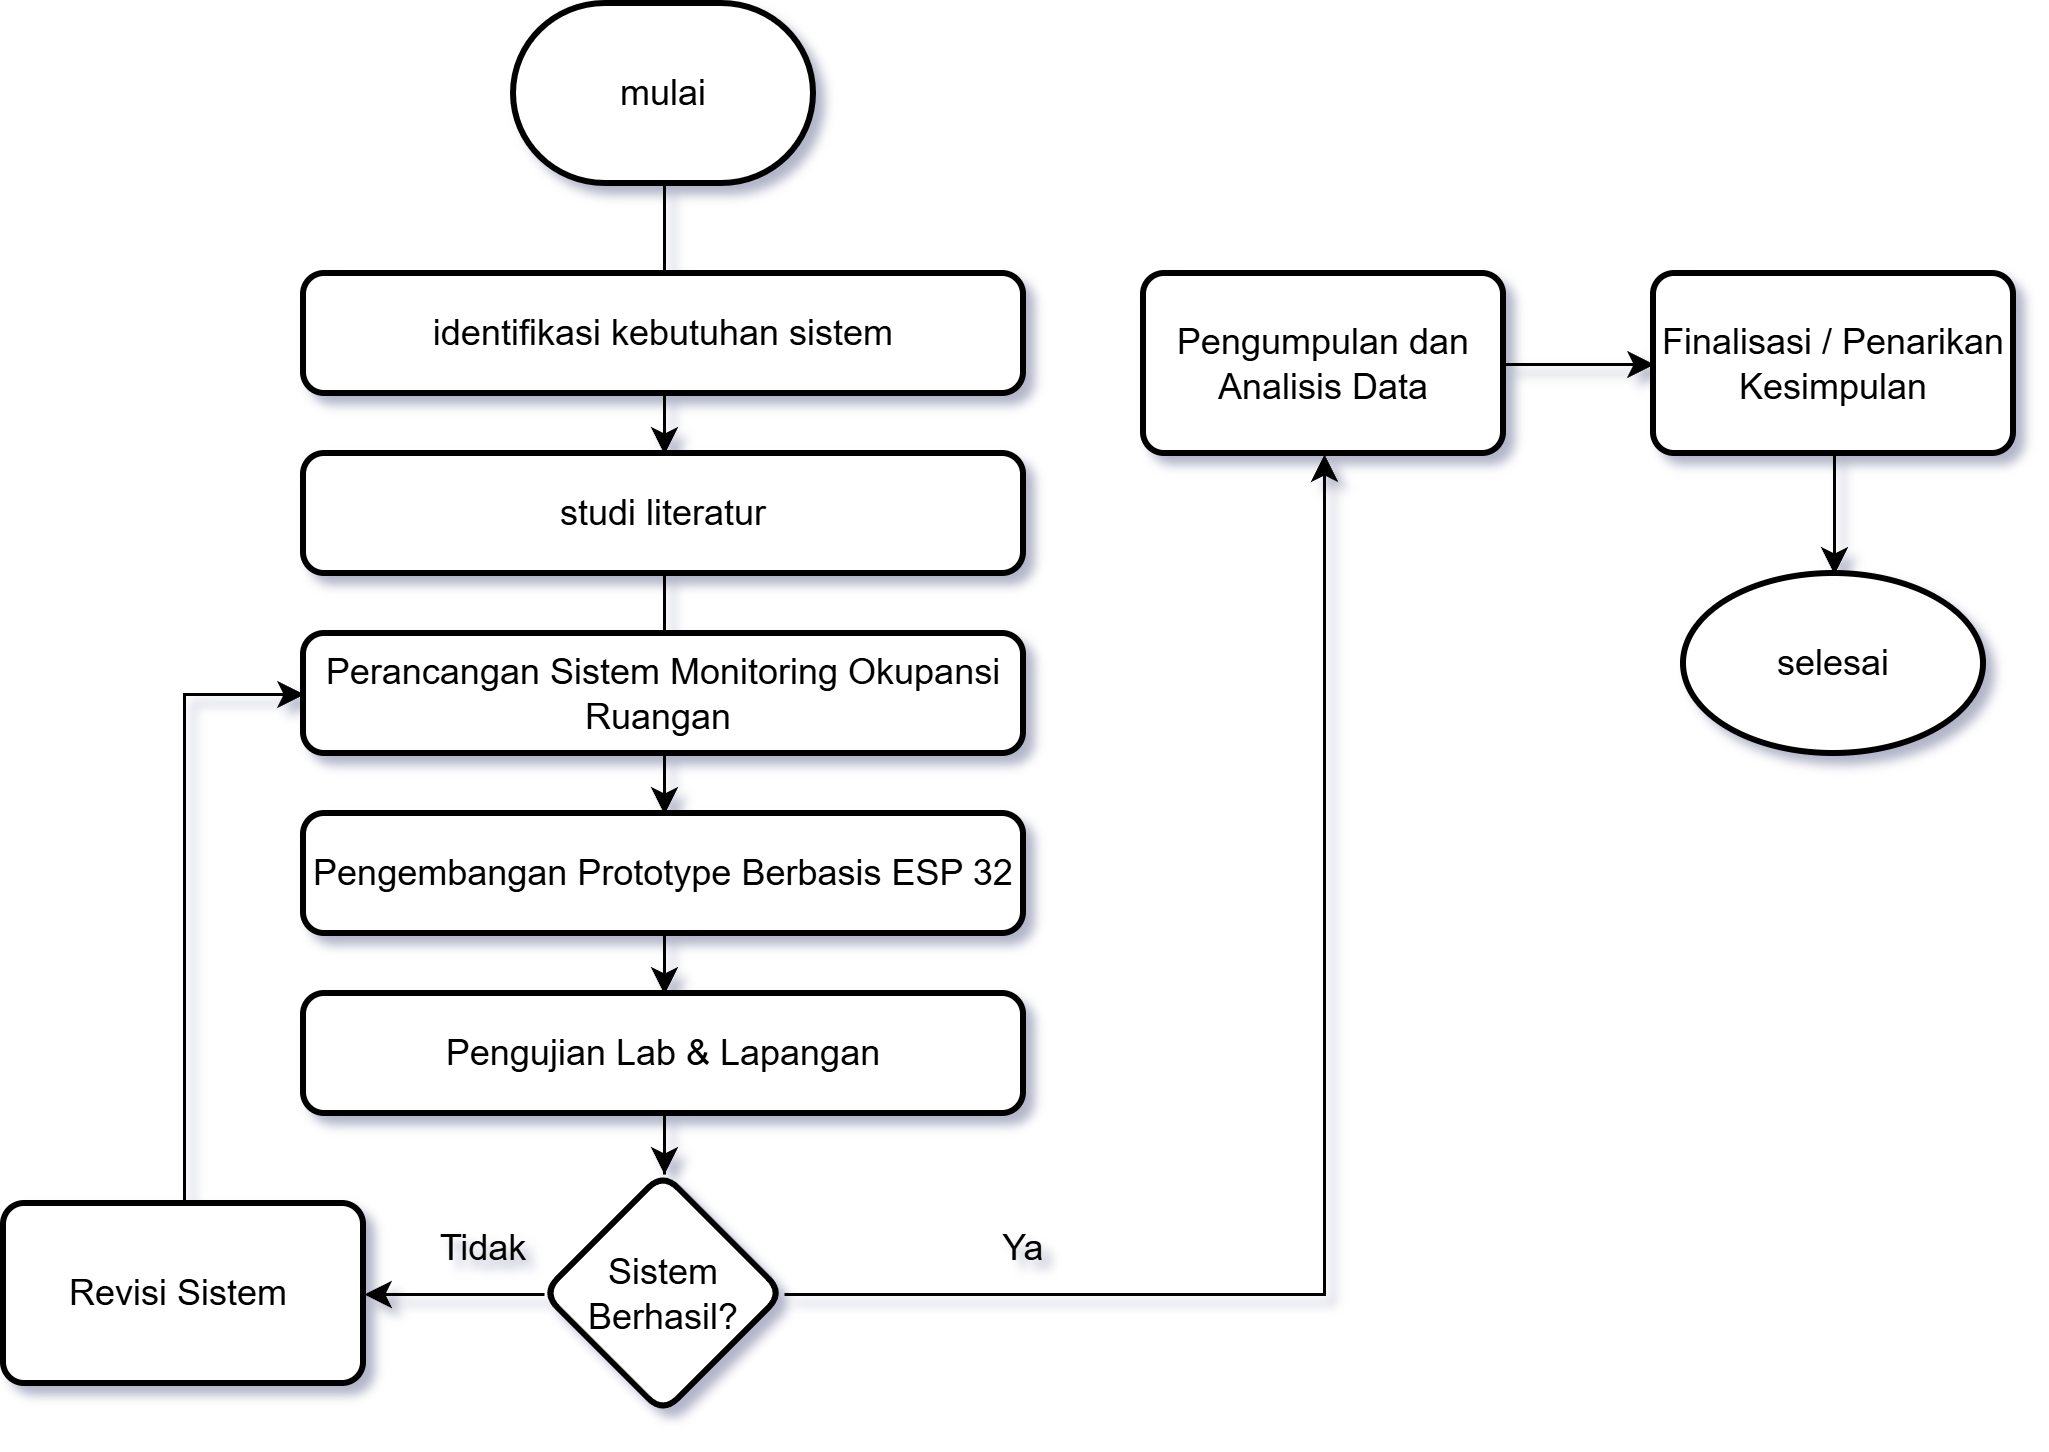

The diagram above was exported from draw.io. Its source (the exported page's mxGraphModel, read from the mxfile embedded in the PNG):
<mxGraphModel dx="956" dy="488" grid="1" gridSize="10" guides="1" tooltips="1" connect="1" arrows="1" fold="1" page="1" pageScale="1" pageWidth="1169" pageHeight="827" math="0" shadow="0">
  <root>
    <mxCell id="0" />
    <mxCell id="1" parent="0" />
    <mxCell id="QfGcKsgoudP6N2Jd__d9-7" edge="1" parent="1" source="QfGcKsgoudP6N2Jd__d9-1" style="edgeStyle=orthogonalEdgeStyle;rounded=0;orthogonalLoop=1;jettySize=auto;html=1;" target="QfGcKsgoudP6N2Jd__d9-3" value="">
      <mxGeometry relative="1" as="geometry" />
    </mxCell>
    <mxCell id="QfGcKsgoudP6N2Jd__d9-1" parent="1" style="strokeWidth=2;html=1;shape=mxgraph.flowchart.terminator;whiteSpace=wrap;" value="mulai" vertex="1">
      <mxGeometry height="60" width="100" x="280" y="50" as="geometry" />
    </mxCell>
    <mxCell id="QfGcKsgoudP6N2Jd__d9-2" parent="1" style="rounded=1;whiteSpace=wrap;html=1;absoluteArcSize=1;arcSize=14;strokeWidth=2;" value="identifikasi kebutuhan sistem" vertex="1">
      <mxGeometry height="40" width="240" x="210" y="140" as="geometry" />
    </mxCell>
    <mxCell id="QfGcKsgoudP6N2Jd__d9-10" edge="1" parent="1" source="QfGcKsgoudP6N2Jd__d9-3" style="edgeStyle=orthogonalEdgeStyle;rounded=0;orthogonalLoop=1;jettySize=auto;html=1;" target="QfGcKsgoudP6N2Jd__d9-5" value="">
      <mxGeometry relative="1" as="geometry" />
    </mxCell>
    <mxCell id="QfGcKsgoudP6N2Jd__d9-3" parent="1" style="rounded=1;whiteSpace=wrap;html=1;absoluteArcSize=1;arcSize=14;strokeWidth=2;" value="studi literatur" vertex="1">
      <mxGeometry height="40" width="240" x="210" y="200" as="geometry" />
    </mxCell>
    <mxCell id="QfGcKsgoudP6N2Jd__d9-4" parent="1" style="rounded=1;whiteSpace=wrap;html=1;absoluteArcSize=1;arcSize=14;strokeWidth=2;" value="Perancangan Sistem Monitoring Okupansi&lt;div&gt;Ruangan&amp;nbsp;&lt;/div&gt;" vertex="1">
      <mxGeometry height="40" width="240" x="210" y="260" as="geometry" />
    </mxCell>
    <mxCell id="QfGcKsgoudP6N2Jd__d9-11" edge="1" parent="1" source="QfGcKsgoudP6N2Jd__d9-5" style="edgeStyle=orthogonalEdgeStyle;rounded=0;orthogonalLoop=1;jettySize=auto;html=1;" target="QfGcKsgoudP6N2Jd__d9-6" value="">
      <mxGeometry relative="1" as="geometry" />
    </mxCell>
    <mxCell id="QfGcKsgoudP6N2Jd__d9-5" parent="1" style="rounded=1;whiteSpace=wrap;html=1;absoluteArcSize=1;arcSize=14;strokeWidth=2;" value="Pengembangan Prototype Berbasis ESP 32" vertex="1">
      <mxGeometry height="40" width="240" x="210" y="320" as="geometry" />
    </mxCell>
    <mxCell id="QfGcKsgoudP6N2Jd__d9-13" edge="1" parent="1" source="QfGcKsgoudP6N2Jd__d9-6" style="edgeStyle=orthogonalEdgeStyle;rounded=0;orthogonalLoop=1;jettySize=auto;html=1;" target="QfGcKsgoudP6N2Jd__d9-12" value="">
      <mxGeometry relative="1" as="geometry" />
    </mxCell>
    <mxCell id="QfGcKsgoudP6N2Jd__d9-6" parent="1" style="rounded=1;whiteSpace=wrap;html=1;absoluteArcSize=1;arcSize=14;strokeWidth=2;" value="Pengujian Lab &amp;amp; Lapangan" vertex="1">
      <mxGeometry height="40" width="240" x="210" y="380" as="geometry" />
    </mxCell>
    <mxCell id="QfGcKsgoudP6N2Jd__d9-15" edge="1" parent="1" source="QfGcKsgoudP6N2Jd__d9-12" style="edgeStyle=orthogonalEdgeStyle;rounded=0;orthogonalLoop=1;jettySize=auto;html=1;" target="QfGcKsgoudP6N2Jd__d9-14" value="">
      <mxGeometry relative="1" as="geometry" />
    </mxCell>
    <mxCell id="QfGcKsgoudP6N2Jd__d9-19" edge="1" parent="1" source="QfGcKsgoudP6N2Jd__d9-12" style="edgeStyle=orthogonalEdgeStyle;rounded=0;orthogonalLoop=1;jettySize=auto;html=1;" target="QfGcKsgoudP6N2Jd__d9-18" value="">
      <mxGeometry relative="1" as="geometry" />
    </mxCell>
    <mxCell id="QfGcKsgoudP6N2Jd__d9-12" parent="1" style="rhombus;whiteSpace=wrap;html=1;rounded=1;absoluteArcSize=1;arcSize=14;strokeWidth=2;" value="Sistem&lt;div&gt;Berhasil?&lt;/div&gt;" vertex="1">
      <mxGeometry height="80" width="80" x="290" y="440" as="geometry" />
    </mxCell>
    <mxCell id="QfGcKsgoudP6N2Jd__d9-17" edge="1" parent="1" source="QfGcKsgoudP6N2Jd__d9-14" style="edgeStyle=orthogonalEdgeStyle;rounded=0;orthogonalLoop=1;jettySize=auto;html=1;" target="QfGcKsgoudP6N2Jd__d9-16" value="">
      <mxGeometry relative="1" as="geometry" />
    </mxCell>
    <mxCell id="QfGcKsgoudP6N2Jd__d9-14" parent="1" style="whiteSpace=wrap;html=1;rounded=1;absoluteArcSize=1;arcSize=14;strokeWidth=2;" value="Pengumpulan dan Analisis Data" vertex="1">
      <mxGeometry height="60" width="120" x="490" y="140" as="geometry" />
    </mxCell>
    <mxCell id="QfGcKsgoudP6N2Jd__d9-24" edge="1" parent="1" source="QfGcKsgoudP6N2Jd__d9-16" style="edgeStyle=orthogonalEdgeStyle;rounded=0;orthogonalLoop=1;jettySize=auto;html=1;" target="QfGcKsgoudP6N2Jd__d9-23" value="">
      <mxGeometry relative="1" as="geometry" />
    </mxCell>
    <mxCell id="QfGcKsgoudP6N2Jd__d9-16" parent="1" style="whiteSpace=wrap;html=1;rounded=1;absoluteArcSize=1;arcSize=14;strokeWidth=2;" value="Finalisasi / Penarikan Kesimpulan" vertex="1">
      <mxGeometry height="60" width="120" x="660" y="140" as="geometry" />
    </mxCell>
    <mxCell id="QfGcKsgoudP6N2Jd__d9-20" edge="1" parent="1" source="QfGcKsgoudP6N2Jd__d9-18" style="edgeStyle=orthogonalEdgeStyle;rounded=0;orthogonalLoop=1;jettySize=auto;html=1;entryX=0;entryY=0.5;entryDx=0;entryDy=0;" target="QfGcKsgoudP6N2Jd__d9-4">
      <mxGeometry relative="1" as="geometry" />
    </mxCell>
    <mxCell id="QfGcKsgoudP6N2Jd__d9-18" parent="1" style="whiteSpace=wrap;html=1;rounded=1;absoluteArcSize=1;arcSize=14;strokeWidth=2;" value="Revisi Sistem&amp;nbsp;" vertex="1">
      <mxGeometry height="60" width="120" x="110" y="450" as="geometry" />
    </mxCell>
    <mxCell id="QfGcKsgoudP6N2Jd__d9-21" parent="1" style="text;html=1;whiteSpace=wrap;strokeColor=none;fillColor=none;align=center;verticalAlign=middle;rounded=0;" value="Ya" vertex="1">
      <mxGeometry height="30" width="60" x="420" y="450" as="geometry" />
    </mxCell>
    <mxCell id="QfGcKsgoudP6N2Jd__d9-22" parent="1" style="text;html=1;whiteSpace=wrap;strokeColor=none;fillColor=none;align=center;verticalAlign=middle;rounded=0;" value="Tidak" vertex="1">
      <mxGeometry height="30" width="60" x="240" y="450" as="geometry" />
    </mxCell>
    <mxCell id="QfGcKsgoudP6N2Jd__d9-23" parent="1" style="strokeWidth=2;html=1;shape=mxgraph.flowchart.start_1;whiteSpace=wrap;" value="selesai" vertex="1">
      <mxGeometry height="60" width="100" x="670" y="240" as="geometry" />
    </mxCell>
  </root>
</mxGraphModel>